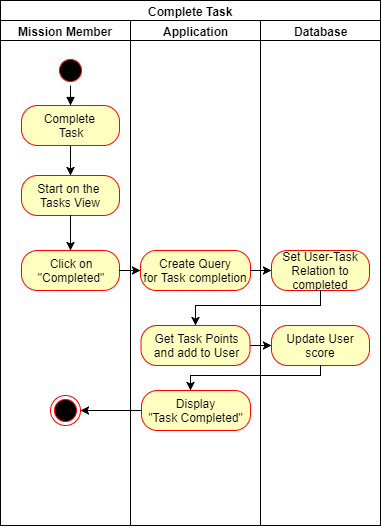

The diagram above was exported from draw.io. Its source (the exported page's mxGraphModel, read from the mxfile embedded in the PNG):
<mxGraphModel dx="806" dy="464" grid="1" gridSize="10" guides="1" tooltips="1" connect="1" arrows="1" fold="1" page="1" pageScale="1" pageWidth="827" pageHeight="1169" background="#ffffff" math="0" shadow="0">
  <root>
    <mxCell id="0" />
    <mxCell id="1" parent="0" />
    <mxCell id="196" value="Complete Task" style="swimlane;html=1;childLayout=stackLayout;resizeParent=1;resizeParentMax=0;startSize=20;" parent="1" vertex="1">
      <mxGeometry x="42" y="45" width="380" height="525" as="geometry" />
    </mxCell>
    <mxCell id="197" value="Mission Member" style="swimlane;html=1;startSize=20;" parent="196" vertex="1">
      <mxGeometry y="20" width="130" height="505" as="geometry" />
    </mxCell>
    <mxCell id="230" value="" style="ellipse;html=1;shape=endState;fillColor=#000000;strokeColor=#ff0000;" parent="197" vertex="1">
      <mxGeometry x="50" y="375" width="30" height="30" as="geometry" />
    </mxCell>
    <mxCell id="224" value="Click on&lt;br&gt;&quot;Completed&quot;&lt;br&gt;" style="rounded=1;whiteSpace=wrap;html=1;arcSize=40;fillColor=#ffffc0;strokeColor=#ff0000;" parent="197" vertex="1">
      <mxGeometry x="21" y="230" width="98" height="40" as="geometry" />
    </mxCell>
    <mxCell id="198" value="Application" style="swimlane;html=1;startSize=20;" parent="196" vertex="1">
      <mxGeometry x="130" y="20" width="130" height="505" as="geometry" />
    </mxCell>
    <mxCell id="223" value="Get Task Points&lt;br&gt;and add to User&lt;br&gt;" style="rounded=1;whiteSpace=wrap;html=1;arcSize=40;fillColor=#ffffc0;strokeColor=#ff0000;" parent="198" vertex="1">
      <mxGeometry x="10.5" y="305" width="109" height="40" as="geometry" />
    </mxCell>
    <mxCell id="204" value="Create Query&lt;br&gt;for Task completion&lt;br&gt;" style="rounded=1;whiteSpace=wrap;html=1;arcSize=40;fillColor=#ffffc0;strokeColor=#ff0000;" parent="198" vertex="1">
      <mxGeometry x="10" y="230" width="110" height="40" as="geometry" />
    </mxCell>
    <mxCell id="JRGGvclFSd5LhdJF6oJu-237" value="Display&lt;br&gt;&quot;Task Completed&quot;&lt;br&gt;" style="rounded=1;whiteSpace=wrap;html=1;arcSize=40;fillColor=#ffffc0;strokeColor=#ff0000;" vertex="1" parent="198">
      <mxGeometry x="11" y="370" width="109" height="40" as="geometry" />
    </mxCell>
    <mxCell id="eLoAWQoPoEmuQsYUMRV6-236" value="" style="edgeStyle=orthogonalEdgeStyle;rounded=0;html=1;jettySize=auto;orthogonalLoop=1;" parent="196" source="223" target="228" edge="1">
      <mxGeometry relative="1" as="geometry" />
    </mxCell>
    <mxCell id="JRGGvclFSd5LhdJF6oJu-230" value="" style="edgeStyle=orthogonalEdgeStyle;rounded=0;orthogonalLoop=1;jettySize=auto;html=1;entryX=0;entryY=0.5;entryDx=0;entryDy=0;" edge="1" parent="196" source="224" target="204">
      <mxGeometry relative="1" as="geometry">
        <Array as="points">
          <mxPoint x="139" y="270" />
          <mxPoint x="139" y="270" />
        </Array>
      </mxGeometry>
    </mxCell>
    <mxCell id="199" value="Database" style="swimlane;html=1;startSize=20;" parent="196" vertex="1">
      <mxGeometry x="260" y="20" width="120" height="505" as="geometry" />
    </mxCell>
    <mxCell id="209" value="Set User-Task&lt;br&gt;Relation to completed&lt;br&gt;" style="rounded=1;whiteSpace=wrap;html=1;arcSize=40;fillColor=#ffffc0;strokeColor=#ff0000;" parent="199" vertex="1">
      <mxGeometry x="11" y="230" width="98" height="40" as="geometry" />
    </mxCell>
    <mxCell id="228" value="Update User score" style="rounded=1;whiteSpace=wrap;html=1;arcSize=40;fillColor=#ffffc0;strokeColor=#ff0000;" parent="199" vertex="1">
      <mxGeometry x="11" y="305" width="98" height="40" as="geometry" />
    </mxCell>
    <mxCell id="JRGGvclFSd5LhdJF6oJu-231" value="" style="edgeStyle=orthogonalEdgeStyle;rounded=0;orthogonalLoop=1;jettySize=auto;html=1;" edge="1" parent="196" source="204" target="209">
      <mxGeometry relative="1" as="geometry" />
    </mxCell>
    <mxCell id="JRGGvclFSd5LhdJF6oJu-236" value="" style="edgeStyle=orthogonalEdgeStyle;rounded=0;orthogonalLoop=1;jettySize=auto;html=1;entryX=0.5;entryY=0;entryDx=0;entryDy=0;" edge="1" parent="196" source="209" target="223">
      <mxGeometry relative="1" as="geometry">
        <mxPoint x="195" y="455" as="targetPoint" />
        <Array as="points">
          <mxPoint x="320" y="305" />
          <mxPoint x="195" y="305" />
        </Array>
      </mxGeometry>
    </mxCell>
    <mxCell id="JRGGvclFSd5LhdJF6oJu-238" value="" style="edgeStyle=orthogonalEdgeStyle;rounded=0;orthogonalLoop=1;jettySize=auto;html=1;" edge="1" parent="196" source="228" target="JRGGvclFSd5LhdJF6oJu-237">
      <mxGeometry relative="1" as="geometry">
        <Array as="points">
          <mxPoint x="320" y="375" />
          <mxPoint x="190" y="375" />
        </Array>
      </mxGeometry>
    </mxCell>
    <mxCell id="JRGGvclFSd5LhdJF6oJu-239" value="" style="edgeStyle=orthogonalEdgeStyle;rounded=0;orthogonalLoop=1;jettySize=auto;html=1;" edge="1" parent="196" source="JRGGvclFSd5LhdJF6oJu-237" target="230">
      <mxGeometry relative="1" as="geometry" />
    </mxCell>
    <mxCell id="200" value="" style="ellipse;html=1;shape=startState;fillColor=#000000;strokeColor=#ff0000;" parent="1" vertex="1">
      <mxGeometry x="97" y="100" width="30" height="30" as="geometry" />
    </mxCell>
    <mxCell id="eLoAWQoPoEmuQsYUMRV6-231" value="" style="edgeStyle=orthogonalEdgeStyle;rounded=0;html=1;jettySize=auto;orthogonalLoop=1;entryX=0.5;entryY=0;entryDx=0;entryDy=0;" parent="1" source="201" target="203" edge="1">
      <mxGeometry relative="1" as="geometry" />
    </mxCell>
    <mxCell id="201" value="Complete&amp;nbsp;&lt;br&gt;Task&lt;br&gt;" style="rounded=1;whiteSpace=wrap;html=1;arcSize=40;fillColor=#ffffc0;strokeColor=#ff0000;" parent="1" vertex="1">
      <mxGeometry x="63" y="150" width="98" height="40" as="geometry" />
    </mxCell>
    <mxCell id="202" value="" style="html=1;verticalAlign=bottom;endArrow=block;entryX=0.5;entryY=0;exitX=0.5;exitY=1;" parent="1" source="200" target="201" edge="1">
      <mxGeometry x="0.1603" y="30" width="80" relative="1" as="geometry">
        <mxPoint x="442" y="231" as="sourcePoint" />
        <mxPoint x="442" y="260" as="targetPoint" />
        <mxPoint as="offset" />
      </mxGeometry>
    </mxCell>
    <mxCell id="203" value="Start on the&amp;nbsp;&lt;br&gt;Tasks View&lt;br&gt;" style="rounded=1;whiteSpace=wrap;html=1;arcSize=40;fillColor=#ffffc0;strokeColor=#ff0000;" parent="1" vertex="1">
      <mxGeometry x="63" y="220" width="98" height="40" as="geometry" />
    </mxCell>
    <mxCell id="206" value="" style="endArrow=classic;html=1;entryX=0.5;entryY=0;exitX=0.5;exitY=1;entryDx=0;entryDy=0;" parent="1" source="203" target="224" edge="1">
      <mxGeometry width="50" height="50" relative="1" as="geometry">
        <mxPoint x="51" y="160" as="sourcePoint" />
        <mxPoint x="51" y="190" as="targetPoint" />
        <Array as="points">
          <mxPoint x="112" y="280" />
        </Array>
      </mxGeometry>
    </mxCell>
  </root>
</mxGraphModel>